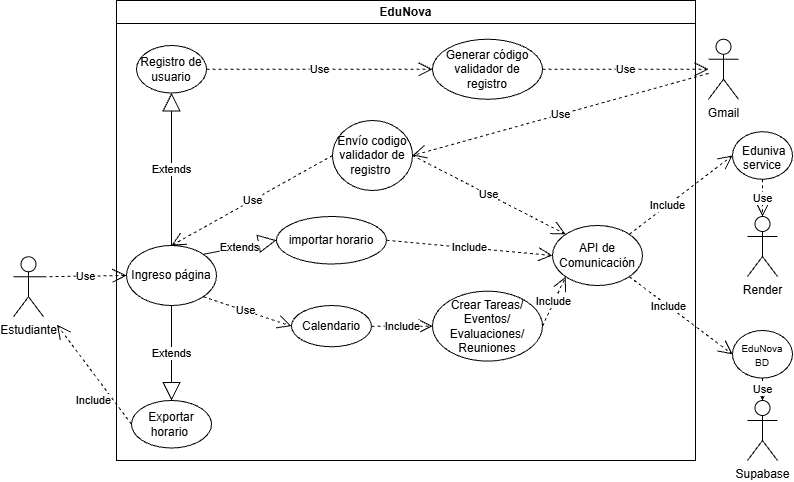

The diagram above was exported from draw.io. Its source (the exported page's mxGraphModel, read from the mxfile embedded in the PNG):
<mxGraphModel dx="1000" dy="570" grid="1" gridSize="10" guides="1" tooltips="1" connect="1" arrows="1" fold="1" page="1" pageScale="1" pageWidth="827" pageHeight="1169" math="0" shadow="0">
  <root>
    <mxCell id="0" />
    <mxCell id="1" parent="0" />
    <mxCell id="rQ-cNlKKCkoL9v_Lg4Vx-1" parent="1" style="swimlane;whiteSpace=wrap;html=1;" value="EduNova" vertex="1">
      <mxGeometry height="460" width="579" x="124" y="20" as="geometry" />
    </mxCell>
    <mxCell id="rQ-cNlKKCkoL9v_Lg4Vx-15" parent="rQ-cNlKKCkoL9v_Lg4Vx-1" style="ellipse;whiteSpace=wrap;html=1;" value="API de Comunicación" vertex="1">
      <mxGeometry height="60" width="90" x="436" y="225" as="geometry" />
    </mxCell>
    <mxCell id="rQ-cNlKKCkoL9v_Lg4Vx-19" parent="rQ-cNlKKCkoL9v_Lg4Vx-1" style="ellipse;whiteSpace=wrap;html=1;" value="Generar código validador de registro" vertex="1">
      <mxGeometry height="60" width="110" x="316" y="38.75" as="geometry" />
    </mxCell>
    <mxCell id="rQ-cNlKKCkoL9v_Lg4Vx-22" parent="rQ-cNlKKCkoL9v_Lg4Vx-1" style="ellipse;whiteSpace=wrap;html=1;" value="Envío codigo validador de registro&amp;nbsp;" vertex="1">
      <mxGeometry height="70" width="80" x="216" y="120" as="geometry" />
    </mxCell>
    <mxCell id="rQ-cNlKKCkoL9v_Lg4Vx-24" parent="rQ-cNlKKCkoL9v_Lg4Vx-1" style="ellipse;whiteSpace=wrap;html=1;" value="Calendario" vertex="1">
      <mxGeometry height="41.25" width="80" x="175" y="305" as="geometry" />
    </mxCell>
    <mxCell id="rQ-cNlKKCkoL9v_Lg4Vx-26" parent="rQ-cNlKKCkoL9v_Lg4Vx-1" style="ellipse;whiteSpace=wrap;html=1;" value="Ingreso página" vertex="1">
      <mxGeometry height="60" width="90" x="10" y="245" as="geometry" />
    </mxCell>
    <mxCell id="rQ-cNlKKCkoL9v_Lg4Vx-30" edge="1" parent="rQ-cNlKKCkoL9v_Lg4Vx-1" source="rQ-cNlKKCkoL9v_Lg4Vx-26" style="endArrow=open;endSize=12;dashed=1;html=1;rounded=0;defaultLabelBackgroundColor=page;exitX=1;exitY=1;exitDx=0;exitDy=0;entryX=0;entryY=0.5;entryDx=0;entryDy=0;" target="rQ-cNlKKCkoL9v_Lg4Vx-24" value="Use">
      <mxGeometry relative="1" width="160" x="-0.0579" as="geometry">
        <Array as="points" />
        <mxPoint x="130" y="370" as="sourcePoint" />
        <mxPoint x="290" y="370" as="targetPoint" />
      </mxGeometry>
    </mxCell>
    <mxCell id="rQ-cNlKKCkoL9v_Lg4Vx-41" parent="rQ-cNlKKCkoL9v_Lg4Vx-1" style="ellipse;whiteSpace=wrap;html=1;" value="Registro de usuario" vertex="1">
      <mxGeometry height="47.5" width="70" x="20" y="45" as="geometry" />
    </mxCell>
    <mxCell id="rQ-cNlKKCkoL9v_Lg4Vx-42" edge="1" parent="rQ-cNlKKCkoL9v_Lg4Vx-1" source="rQ-cNlKKCkoL9v_Lg4Vx-26" style="endArrow=block;endSize=16;endFill=0;html=1;rounded=0;defaultLabelBackgroundColor=page;exitX=0.5;exitY=0;exitDx=0;exitDy=0;entryX=0.5;entryY=1;entryDx=0;entryDy=0;" target="rQ-cNlKKCkoL9v_Lg4Vx-41" value="Extends">
      <mxGeometry relative="1" width="160" as="geometry">
        <mxPoint x="200" y="290" as="sourcePoint" />
        <mxPoint x="360" y="290" as="targetPoint" />
      </mxGeometry>
    </mxCell>
    <mxCell id="rQ-cNlKKCkoL9v_Lg4Vx-46" edge="1" parent="rQ-cNlKKCkoL9v_Lg4Vx-1" source="rQ-cNlKKCkoL9v_Lg4Vx-41" style="endArrow=open;endSize=12;dashed=1;html=1;rounded=0;defaultLabelBackgroundColor=page;exitX=1;exitY=0.5;exitDx=0;exitDy=0;entryX=0;entryY=0.5;entryDx=0;entryDy=0;" target="rQ-cNlKKCkoL9v_Lg4Vx-19" value="Use">
      <mxGeometry relative="1" width="160" as="geometry">
        <mxPoint x="220" y="160" as="sourcePoint" />
        <mxPoint x="380" y="160" as="targetPoint" />
      </mxGeometry>
    </mxCell>
    <mxCell id="rQ-cNlKKCkoL9v_Lg4Vx-47" edge="1" parent="rQ-cNlKKCkoL9v_Lg4Vx-1" source="rQ-cNlKKCkoL9v_Lg4Vx-22" style="endArrow=open;endSize=12;dashed=1;html=1;rounded=0;defaultLabelBackgroundColor=page;entryX=0.5;entryY=0;entryDx=0;entryDy=0;exitX=0;exitY=0.5;exitDx=0;exitDy=0;" target="rQ-cNlKKCkoL9v_Lg4Vx-26" value="Use">
      <mxGeometry relative="1" width="160" as="geometry">
        <mxPoint x="190" y="180" as="sourcePoint" />
        <mxPoint x="330" y="180" as="targetPoint" />
      </mxGeometry>
    </mxCell>
    <mxCell id="rQ-cNlKKCkoL9v_Lg4Vx-51" parent="rQ-cNlKKCkoL9v_Lg4Vx-1" style="ellipse;whiteSpace=wrap;html=1;" value="importar horario" vertex="1">
      <mxGeometry height="47.5" width="110" x="160" y="216" as="geometry" />
    </mxCell>
    <mxCell id="rQ-cNlKKCkoL9v_Lg4Vx-52" edge="1" parent="rQ-cNlKKCkoL9v_Lg4Vx-1" source="rQ-cNlKKCkoL9v_Lg4Vx-26" style="endArrow=block;endSize=16;endFill=0;html=1;rounded=0;defaultLabelBackgroundColor=page;entryX=0;entryY=0.5;entryDx=0;entryDy=0;exitX=1;exitY=0;exitDx=0;exitDy=0;" target="rQ-cNlKKCkoL9v_Lg4Vx-51" value="Extends">
      <mxGeometry relative="1" width="160" as="geometry">
        <mxPoint x="100" y="288.75" as="sourcePoint" />
        <mxPoint x="320" y="250" as="targetPoint" />
      </mxGeometry>
    </mxCell>
    <mxCell id="rQ-cNlKKCkoL9v_Lg4Vx-53" edge="1" parent="rQ-cNlKKCkoL9v_Lg4Vx-1" source="rQ-cNlKKCkoL9v_Lg4Vx-22" style="endArrow=open;endSize=12;dashed=1;html=1;rounded=0;defaultLabelBackgroundColor=page;exitX=1;exitY=0.5;exitDx=0;exitDy=0;entryX=0;entryY=0;entryDx=0;entryDy=0;" target="rQ-cNlKKCkoL9v_Lg4Vx-15" value="Use">
      <mxGeometry relative="1" width="160" as="geometry">
        <mxPoint x="370" y="230" as="sourcePoint" />
        <mxPoint x="530" y="230" as="targetPoint" />
      </mxGeometry>
    </mxCell>
    <mxCell id="k3I0QeGDJi_au2qctznH-1" parent="rQ-cNlKKCkoL9v_Lg4Vx-1" style="ellipse;whiteSpace=wrap;html=1;" value="Crear&amp;nbsp;&lt;span style=&quot;background-color: transparent; color: light-dark(#000000, var(--ge-light-color, #ffffff));&quot;&gt;Tareas/&lt;/span&gt;&lt;div&gt;&lt;span style=&quot;background-color: transparent; color: light-dark(#000000, var(--ge-light-color, #ffffff));&quot;&gt;Eventos/&lt;/span&gt;&lt;/div&gt;&lt;div&gt;&lt;span style=&quot;background-color: transparent; color: light-dark(#000000, var(--ge-light-color, #ffffff));&quot;&gt;Evaluaciones/&lt;/span&gt;&lt;/div&gt;&lt;div&gt;&lt;span style=&quot;background-color: transparent; color: light-dark(#000000, var(--ge-light-color, #ffffff));&quot;&gt;Reuniones&lt;/span&gt;&lt;/div&gt;" vertex="1">
      <mxGeometry height="70" width="110" x="316" y="290.63" as="geometry" />
    </mxCell>
    <mxCell id="k3I0QeGDJi_au2qctznH-2" edge="1" parent="rQ-cNlKKCkoL9v_Lg4Vx-1" source="rQ-cNlKKCkoL9v_Lg4Vx-24" style="endArrow=open;endSize=12;dashed=1;html=1;rounded=0;defaultLabelBackgroundColor=page;exitX=1;exitY=0.5;exitDx=0;exitDy=0;entryX=0;entryY=0.5;entryDx=0;entryDy=0;" target="k3I0QeGDJi_au2qctznH-1" value="Include">
      <mxGeometry relative="1" width="160" as="geometry">
        <mxPoint x="310" y="418.75" as="sourcePoint" />
        <mxPoint x="485" y="418.75" as="targetPoint" />
      </mxGeometry>
    </mxCell>
    <mxCell id="k3I0QeGDJi_au2qctznH-24" edge="1" parent="rQ-cNlKKCkoL9v_Lg4Vx-1" source="k3I0QeGDJi_au2qctznH-1" style="endArrow=open;endSize=12;dashed=1;html=1;rounded=0;defaultLabelBackgroundColor=page;exitX=1;exitY=0.5;exitDx=0;exitDy=0;entryX=0;entryY=1;entryDx=0;entryDy=0;" target="rQ-cNlKKCkoL9v_Lg4Vx-15" value="Include">
      <mxGeometry relative="1" width="160" as="geometry">
        <mxPoint x="309" y="430" as="sourcePoint" />
        <mxPoint x="364" y="430" as="targetPoint" />
      </mxGeometry>
    </mxCell>
    <mxCell id="k3I0QeGDJi_au2qctznH-25" parent="rQ-cNlKKCkoL9v_Lg4Vx-1" style="ellipse;whiteSpace=wrap;html=1;" value="Exportar horario&amp;nbsp;" vertex="1">
      <mxGeometry height="47.5" width="80" x="15" y="400" as="geometry" />
    </mxCell>
    <mxCell id="k3I0QeGDJi_au2qctznH-26" edge="1" parent="rQ-cNlKKCkoL9v_Lg4Vx-1" source="rQ-cNlKKCkoL9v_Lg4Vx-26" style="endArrow=block;endSize=16;endFill=0;html=1;rounded=0;defaultLabelBackgroundColor=page;entryX=0.5;entryY=0;entryDx=0;entryDy=0;exitX=0.5;exitY=1;exitDx=0;exitDy=0;" target="k3I0QeGDJi_au2qctznH-25" value="Extends">
      <mxGeometry relative="1" width="160" as="geometry">
        <mxPoint x="126" y="336" as="sourcePoint" />
        <mxPoint x="189" y="320" as="targetPoint" />
      </mxGeometry>
    </mxCell>
    <mxCell id="k3I0QeGDJi_au2qctznH-27" edge="1" parent="rQ-cNlKKCkoL9v_Lg4Vx-1" source="rQ-cNlKKCkoL9v_Lg4Vx-51" style="endArrow=open;endSize=12;dashed=1;html=1;rounded=0;defaultLabelBackgroundColor=page;exitX=1;exitY=0.5;exitDx=0;exitDy=0;entryX=0;entryY=0.5;entryDx=0;entryDy=0;" target="rQ-cNlKKCkoL9v_Lg4Vx-15" value="Include">
      <mxGeometry relative="1" width="160" as="geometry">
        <mxPoint x="356" y="524" as="sourcePoint" />
        <mxPoint x="586" y="290" as="targetPoint" />
      </mxGeometry>
    </mxCell>
    <mxCell id="rQ-cNlKKCkoL9v_Lg4Vx-2" parent="1" style="shape=umlActor;verticalLabelPosition=bottom;verticalAlign=top;html=1;outlineConnect=0;labelPerimeter=1;" value="Estudiante" vertex="1">
      <mxGeometry height="60" width="30" x="21" y="276.25" as="geometry" />
    </mxCell>
    <mxCell id="rQ-cNlKKCkoL9v_Lg4Vx-7" parent="1" style="shape=umlActor;verticalLabelPosition=bottom;verticalAlign=top;html=1;outlineConnect=0;labelPerimeter=1;" value="Gmail" vertex="1">
      <mxGeometry height="60" width="30" x="716" y="58.75" as="geometry" />
    </mxCell>
    <mxCell id="rQ-cNlKKCkoL9v_Lg4Vx-10" parent="1" style="shape=umlActor;verticalLabelPosition=bottom;verticalAlign=top;html=1;outlineConnect=0;labelPerimeter=1;" value="Supabase" vertex="1">
      <mxGeometry height="60" width="30" x="755" y="420" as="geometry" />
    </mxCell>
    <mxCell id="rQ-cNlKKCkoL9v_Lg4Vx-12" parent="1" style="ellipse;whiteSpace=wrap;html=1;shapeInside=1;" value="&lt;font style=&quot;font-size: 10px;&quot;&gt;EduNova BD&lt;/font&gt;" vertex="1">
      <mxGeometry height="47.5" width="60" x="740" y="350" as="geometry" />
    </mxCell>
    <mxCell id="rQ-cNlKKCkoL9v_Lg4Vx-14" edge="1" parent="1" source="rQ-cNlKKCkoL9v_Lg4Vx-12" style="endArrow=open;endSize=12;dashed=1;html=1;rounded=0;defaultLabelBackgroundColor=page;" target="rQ-cNlKKCkoL9v_Lg4Vx-10" value="Use">
      <mxGeometry relative="1" width="160" as="geometry">
        <mxPoint x="781" y="428.75" as="sourcePoint" />
        <mxPoint x="941" y="428.75" as="targetPoint" />
      </mxGeometry>
    </mxCell>
    <mxCell id="rQ-cNlKKCkoL9v_Lg4Vx-16" edge="1" parent="1" source="rQ-cNlKKCkoL9v_Lg4Vx-15" style="endArrow=open;endSize=12;dashed=1;html=1;rounded=0;defaultLabelBackgroundColor=page;exitX=1;exitY=1;exitDx=0;exitDy=0;entryX=0;entryY=0.5;entryDx=0;entryDy=0;" target="rQ-cNlKKCkoL9v_Lg4Vx-12" value="Include">
      <mxGeometry relative="1" width="160" x="-0.2453" as="geometry">
        <mxPoint as="offset" />
        <mxPoint x="561" y="328.75" as="sourcePoint" />
        <mxPoint x="721" y="328.75" as="targetPoint" />
      </mxGeometry>
    </mxCell>
    <mxCell id="rQ-cNlKKCkoL9v_Lg4Vx-20" edge="1" parent="1" source="rQ-cNlKKCkoL9v_Lg4Vx-19" style="endArrow=open;endSize=12;dashed=1;html=1;rounded=0;defaultLabelBackgroundColor=page;exitX=1;exitY=0.5;exitDx=0;exitDy=0;" target="rQ-cNlKKCkoL9v_Lg4Vx-7" value="Use">
      <mxGeometry relative="1" width="160" as="geometry">
        <mxPoint x="551" y="208.75" as="sourcePoint" />
        <mxPoint x="711" y="208.75" as="targetPoint" />
      </mxGeometry>
    </mxCell>
    <mxCell id="rQ-cNlKKCkoL9v_Lg4Vx-21" edge="1" parent="1" source="rQ-cNlKKCkoL9v_Lg4Vx-7" style="endArrow=open;endSize=12;dashed=1;html=1;rounded=0;defaultLabelBackgroundColor=page;entryX=1;entryY=0.5;entryDx=0;entryDy=0;" target="rQ-cNlKKCkoL9v_Lg4Vx-22" value="Use">
      <mxGeometry relative="1" width="160" as="geometry">
        <mxPoint x="741" y="278.75" as="sourcePoint" />
        <mxPoint x="611" y="188.75" as="targetPoint" />
      </mxGeometry>
    </mxCell>
    <mxCell id="rQ-cNlKKCkoL9v_Lg4Vx-28" edge="1" parent="1" source="rQ-cNlKKCkoL9v_Lg4Vx-2" style="endArrow=open;endSize=12;dashed=1;html=1;rounded=0;defaultLabelBackgroundColor=page;entryX=0;entryY=0.5;entryDx=0;entryDy=0;exitX=1;exitY=0.3333333333333333;exitDx=0;exitDy=0;exitPerimeter=0;" target="rQ-cNlKKCkoL9v_Lg4Vx-26" value="Use">
      <mxGeometry relative="1" width="160" as="geometry">
        <mxPoint x="221" y="538.75" as="sourcePoint" />
        <mxPoint x="381" y="538.75" as="targetPoint" />
      </mxGeometry>
    </mxCell>
    <mxCell id="k3I0QeGDJi_au2qctznH-28" edge="1" parent="1" source="k3I0QeGDJi_au2qctznH-25" style="endArrow=open;endSize=12;dashed=1;html=1;rounded=0;defaultLabelBackgroundColor=page;exitX=0;exitY=0.5;exitDx=0;exitDy=0;" target="rQ-cNlKKCkoL9v_Lg4Vx-2" value="Include">
      <mxGeometry relative="1" width="160" x="-0.3237" y="16" as="geometry">
        <mxPoint as="offset" />
        <mxPoint x="460" y="564" as="sourcePoint" />
        <mxPoint x="690" y="330" as="targetPoint" />
      </mxGeometry>
    </mxCell>
    <mxCell id="WAaQKz3aM4ITsETpN9SR-1" edge="1" parent="1" source="rQ-cNlKKCkoL9v_Lg4Vx-15" style="endArrow=open;endSize=12;dashed=1;html=1;rounded=0;defaultLabelBackgroundColor=page;exitX=1;exitY=0;exitDx=0;exitDy=0;entryX=0;entryY=0.5;entryDx=0;entryDy=0;" target="WAaQKz3aM4ITsETpN9SR-2" value="Include">
      <mxGeometry relative="1" width="160" x="-0.2581" as="geometry">
        <mxPoint as="offset" />
        <mxPoint x="730" y="230" as="sourcePoint" />
        <mxPoint x="730" y="190" as="targetPoint" />
      </mxGeometry>
    </mxCell>
    <mxCell id="WAaQKz3aM4ITsETpN9SR-2" parent="1" style="ellipse;whiteSpace=wrap;html=1;shapeInside=1;" value="&amp;nbsp;Eduniva service" vertex="1">
      <mxGeometry height="47.5" width="60" x="740" y="151.25" as="geometry" />
    </mxCell>
    <mxCell id="WAaQKz3aM4ITsETpN9SR-3" parent="1" style="shape=umlActor;verticalLabelPosition=bottom;verticalAlign=top;html=1;outlineConnect=0;labelPerimeter=1;" value="Render" vertex="1">
      <mxGeometry height="60" width="30" x="755" y="236" as="geometry" />
    </mxCell>
    <mxCell id="WAaQKz3aM4ITsETpN9SR-4" edge="1" parent="1" source="WAaQKz3aM4ITsETpN9SR-2" style="endArrow=open;endSize=12;dashed=1;html=1;rounded=0;defaultLabelBackgroundColor=page;exitX=0.5;exitY=1;exitDx=0;exitDy=0;entryX=0.5;entryY=0;entryDx=0;entryDy=0;entryPerimeter=0;" target="WAaQKz3aM4ITsETpN9SR-3" value="Use">
      <mxGeometry relative="1" width="160" as="geometry">
        <mxPoint x="730" y="220" as="sourcePoint" />
        <mxPoint x="730" y="242" as="targetPoint" />
      </mxGeometry>
    </mxCell>
  </root>
</mxGraphModel>